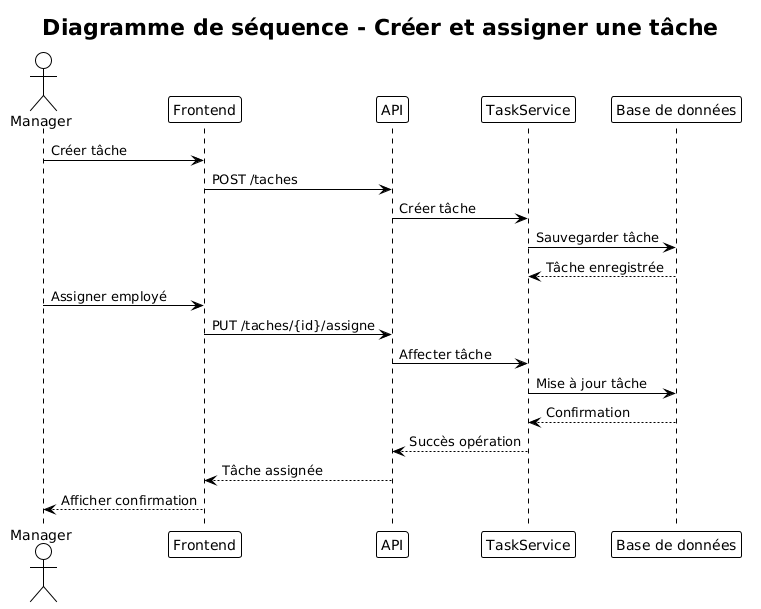

The diagram above was rendered by PlantUML. Its source (embedded in the PNG):
@startuml
!theme plain
title "Diagramme de séquence - Créer et assigner une tâche"
actor Manager
participant "Frontend" as Front
participant "API" as API
participant "TaskService" as Service
participant "Base de données" as DB

Manager -> Front : Créer tâche
Front -> API : POST /taches
API -> Service : Créer tâche
Service -> DB : Sauvegarder tâche
DB --> Service : Tâche enregistrée

Manager -> Front : Assigner employé
Front -> API : PUT /taches/{id}/assigne
API -> Service : Affecter tâche
Service -> DB : Mise à jour tâche
DB --> Service : Confirmation

Service --> API : Succès opération
API --> Front : Tâche assignée
Front --> Manager : Afficher confirmation
@enduml